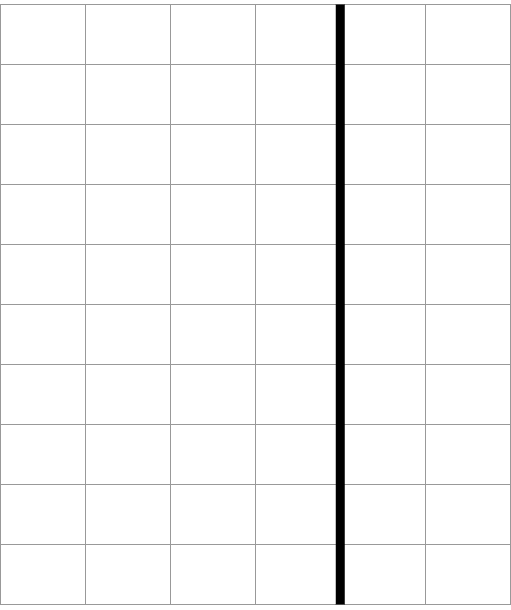

The diagram above was exported from draw.io. Its source (the exported page's mxGraphModel, read from the mxfile embedded in the PNG):
<mxGraphModel dx="1422" dy="857" grid="1" gridSize="10" guides="1" tooltips="1" connect="1" arrows="1" fold="1" page="1" pageScale="1" pageWidth="827" pageHeight="1169" math="0" shadow="0">
  <root>
    <mxCell id="0" />
    <mxCell id="1" parent="0" />
    <mxCell id="2" value="" style="rounded=0;whiteSpace=wrap;html=1;fontFamily=D2Coding;fontSize=24;fontColor=#FFB570;strokeColor=#999999;" vertex="1" parent="1">
      <mxGeometry x="650" y="160" width="85" height="60" as="geometry" />
    </mxCell>
    <mxCell id="3" value="" style="rounded=0;whiteSpace=wrap;html=1;fontFamily=D2Coding;fontSize=24;fontColor=#FFB570;strokeColor=#999999;" vertex="1" parent="1">
      <mxGeometry x="735" y="160" width="85" height="60" as="geometry" />
    </mxCell>
    <mxCell id="4" value="" style="rounded=0;whiteSpace=wrap;html=1;fontFamily=D2Coding;fontSize=24;fontColor=#FFB570;strokeColor=#999999;" vertex="1" parent="1">
      <mxGeometry x="820" y="160" width="85" height="60" as="geometry" />
    </mxCell>
    <mxCell id="5" value="" style="rounded=0;whiteSpace=wrap;html=1;fontFamily=D2Coding;fontSize=24;fontColor=#FFB570;strokeColor=#999999;" vertex="1" parent="1">
      <mxGeometry x="905" y="160" width="85" height="60" as="geometry" />
    </mxCell>
    <mxCell id="6" value="" style="rounded=0;whiteSpace=wrap;html=1;fontFamily=D2Coding;fontSize=24;fontColor=#FFB570;strokeColor=#999999;" vertex="1" parent="1">
      <mxGeometry x="990" y="160" width="85" height="60" as="geometry" />
    </mxCell>
    <mxCell id="7" value="" style="rounded=0;whiteSpace=wrap;html=1;fontFamily=D2Coding;fontSize=24;fontColor=#FFB570;strokeColor=#999999;" vertex="1" parent="1">
      <mxGeometry x="1075" y="160" width="85" height="60" as="geometry" />
    </mxCell>
    <mxCell id="8" value="" style="rounded=0;whiteSpace=wrap;html=1;fontFamily=D2Coding;fontSize=24;fontColor=#FFB570;strokeColor=#999999;" vertex="1" parent="1">
      <mxGeometry x="650" y="220" width="85" height="60" as="geometry" />
    </mxCell>
    <mxCell id="9" value="" style="rounded=0;whiteSpace=wrap;html=1;fontFamily=D2Coding;fontSize=24;fontColor=#FFB570;strokeColor=#999999;" vertex="1" parent="1">
      <mxGeometry x="735" y="220" width="85" height="60" as="geometry" />
    </mxCell>
    <mxCell id="10" value="" style="rounded=0;whiteSpace=wrap;html=1;fontFamily=D2Coding;fontSize=24;fontColor=#FFB570;strokeColor=#999999;" vertex="1" parent="1">
      <mxGeometry x="820" y="220" width="85" height="60" as="geometry" />
    </mxCell>
    <mxCell id="11" value="" style="rounded=0;whiteSpace=wrap;html=1;fontFamily=D2Coding;fontSize=24;fontColor=#FFB570;strokeColor=#999999;" vertex="1" parent="1">
      <mxGeometry x="905" y="220" width="85" height="60" as="geometry" />
    </mxCell>
    <mxCell id="12" value="" style="rounded=0;whiteSpace=wrap;html=1;fontFamily=D2Coding;fontSize=24;fontColor=#FFB570;strokeColor=#999999;" vertex="1" parent="1">
      <mxGeometry x="990" y="220" width="85" height="60" as="geometry" />
    </mxCell>
    <mxCell id="13" value="" style="rounded=0;whiteSpace=wrap;html=1;fontFamily=D2Coding;fontSize=24;fontColor=#FFB570;strokeColor=#999999;" vertex="1" parent="1">
      <mxGeometry x="1075" y="220" width="85" height="60" as="geometry" />
    </mxCell>
    <mxCell id="14" value="" style="rounded=0;whiteSpace=wrap;html=1;fontFamily=D2Coding;fontSize=24;fontColor=#FFB570;strokeColor=#999999;" vertex="1" parent="1">
      <mxGeometry x="650" y="280" width="85" height="60" as="geometry" />
    </mxCell>
    <mxCell id="15" value="" style="rounded=0;whiteSpace=wrap;html=1;fontFamily=D2Coding;fontSize=24;fontColor=#FFB570;strokeColor=#999999;" vertex="1" parent="1">
      <mxGeometry x="735" y="280" width="85" height="60" as="geometry" />
    </mxCell>
    <mxCell id="16" value="" style="rounded=0;whiteSpace=wrap;html=1;fontFamily=D2Coding;fontSize=24;fontColor=#FFB570;strokeColor=#999999;" vertex="1" parent="1">
      <mxGeometry x="820" y="280" width="85" height="60" as="geometry" />
    </mxCell>
    <mxCell id="17" value="" style="rounded=0;whiteSpace=wrap;html=1;fontFamily=D2Coding;fontSize=24;fontColor=#FFB570;strokeColor=#999999;" vertex="1" parent="1">
      <mxGeometry x="905" y="280" width="85" height="60" as="geometry" />
    </mxCell>
    <mxCell id="18" value="" style="rounded=0;whiteSpace=wrap;html=1;fontFamily=D2Coding;fontSize=24;fontColor=#FFB570;strokeColor=#999999;" vertex="1" parent="1">
      <mxGeometry x="990" y="280" width="85" height="60" as="geometry" />
    </mxCell>
    <mxCell id="19" value="" style="rounded=0;whiteSpace=wrap;html=1;fontFamily=D2Coding;fontSize=24;fontColor=#FFB570;strokeColor=#999999;" vertex="1" parent="1">
      <mxGeometry x="1075" y="280" width="85" height="60" as="geometry" />
    </mxCell>
    <mxCell id="20" value="" style="rounded=0;whiteSpace=wrap;html=1;fontFamily=D2Coding;fontSize=24;fontColor=#FFB570;strokeColor=#999999;" vertex="1" parent="1">
      <mxGeometry x="650" y="340" width="85" height="60" as="geometry" />
    </mxCell>
    <mxCell id="21" value="" style="rounded=0;whiteSpace=wrap;html=1;fontFamily=D2Coding;fontSize=24;fontColor=#FFB570;strokeColor=#999999;" vertex="1" parent="1">
      <mxGeometry x="735" y="340" width="85" height="60" as="geometry" />
    </mxCell>
    <mxCell id="22" value="" style="rounded=0;whiteSpace=wrap;html=1;fontFamily=D2Coding;fontSize=24;fontColor=#FFB570;strokeColor=#999999;" vertex="1" parent="1">
      <mxGeometry x="820" y="340" width="85" height="60" as="geometry" />
    </mxCell>
    <mxCell id="23" value="" style="rounded=0;whiteSpace=wrap;html=1;fontFamily=D2Coding;fontSize=24;fontColor=#FFB570;strokeColor=#999999;" vertex="1" parent="1">
      <mxGeometry x="905" y="340" width="85" height="60" as="geometry" />
    </mxCell>
    <mxCell id="24" value="" style="rounded=0;whiteSpace=wrap;html=1;fontFamily=D2Coding;fontSize=24;fontColor=#FFB570;strokeColor=#999999;" vertex="1" parent="1">
      <mxGeometry x="990" y="340" width="85" height="60" as="geometry" />
    </mxCell>
    <mxCell id="25" value="" style="rounded=0;whiteSpace=wrap;html=1;fontFamily=D2Coding;fontSize=24;fontColor=#FFB570;strokeColor=#999999;" vertex="1" parent="1">
      <mxGeometry x="1075" y="340" width="85" height="60" as="geometry" />
    </mxCell>
    <mxCell id="26" value="" style="rounded=0;whiteSpace=wrap;html=1;fontFamily=D2Coding;fontSize=24;fontColor=#FFB570;strokeColor=#999999;" vertex="1" parent="1">
      <mxGeometry x="650" y="400" width="85" height="60" as="geometry" />
    </mxCell>
    <mxCell id="27" value="" style="rounded=0;whiteSpace=wrap;html=1;fontFamily=D2Coding;fontSize=24;fontColor=#FFB570;strokeColor=#999999;" vertex="1" parent="1">
      <mxGeometry x="735" y="400" width="85" height="60" as="geometry" />
    </mxCell>
    <mxCell id="28" value="" style="rounded=0;whiteSpace=wrap;html=1;fontFamily=D2Coding;fontSize=24;fontColor=#FFB570;strokeColor=#999999;" vertex="1" parent="1">
      <mxGeometry x="820" y="400" width="85" height="60" as="geometry" />
    </mxCell>
    <mxCell id="29" value="" style="rounded=0;whiteSpace=wrap;html=1;fontFamily=D2Coding;fontSize=24;fontColor=#FFB570;strokeColor=#999999;" vertex="1" parent="1">
      <mxGeometry x="905" y="400" width="85" height="60" as="geometry" />
    </mxCell>
    <mxCell id="30" value="" style="rounded=0;whiteSpace=wrap;html=1;fontFamily=D2Coding;fontSize=24;fontColor=#FFB570;strokeColor=#999999;" vertex="1" parent="1">
      <mxGeometry x="990" y="400" width="85" height="60" as="geometry" />
    </mxCell>
    <mxCell id="31" value="" style="rounded=0;whiteSpace=wrap;html=1;fontFamily=D2Coding;fontSize=24;fontColor=#FFB570;strokeColor=#999999;" vertex="1" parent="1">
      <mxGeometry x="1075" y="400" width="85" height="60" as="geometry" />
    </mxCell>
    <mxCell id="32" value="" style="rounded=0;whiteSpace=wrap;html=1;fontFamily=D2Coding;fontSize=24;fontColor=#FFB570;strokeColor=#999999;" vertex="1" parent="1">
      <mxGeometry x="650" y="460" width="85" height="60" as="geometry" />
    </mxCell>
    <mxCell id="33" value="" style="rounded=0;whiteSpace=wrap;html=1;fontFamily=D2Coding;fontSize=24;fontColor=#FFB570;strokeColor=#999999;" vertex="1" parent="1">
      <mxGeometry x="735" y="460" width="85" height="60" as="geometry" />
    </mxCell>
    <mxCell id="34" value="" style="rounded=0;whiteSpace=wrap;html=1;fontFamily=D2Coding;fontSize=24;fontColor=#FFB570;strokeColor=#999999;" vertex="1" parent="1">
      <mxGeometry x="820" y="460" width="85" height="60" as="geometry" />
    </mxCell>
    <mxCell id="35" value="" style="rounded=0;whiteSpace=wrap;html=1;fontFamily=D2Coding;fontSize=24;fontColor=#FFB570;strokeColor=#999999;" vertex="1" parent="1">
      <mxGeometry x="905" y="460" width="85" height="60" as="geometry" />
    </mxCell>
    <mxCell id="36" value="" style="rounded=0;whiteSpace=wrap;html=1;fontFamily=D2Coding;fontSize=24;fontColor=#FFB570;strokeColor=#999999;" vertex="1" parent="1">
      <mxGeometry x="990" y="460" width="85" height="60" as="geometry" />
    </mxCell>
    <mxCell id="37" value="" style="rounded=0;whiteSpace=wrap;html=1;fontFamily=D2Coding;fontSize=24;fontColor=#FFB570;strokeColor=#999999;" vertex="1" parent="1">
      <mxGeometry x="1075" y="460" width="85" height="60" as="geometry" />
    </mxCell>
    <mxCell id="38" value="" style="rounded=0;whiteSpace=wrap;html=1;fontFamily=D2Coding;fontSize=24;fontColor=#FFB570;strokeColor=#999999;" vertex="1" parent="1">
      <mxGeometry x="650" y="520" width="85" height="60" as="geometry" />
    </mxCell>
    <mxCell id="39" value="" style="rounded=0;whiteSpace=wrap;html=1;fontFamily=D2Coding;fontSize=24;fontColor=#FFB570;strokeColor=#999999;" vertex="1" parent="1">
      <mxGeometry x="735" y="520" width="85" height="60" as="geometry" />
    </mxCell>
    <mxCell id="40" value="" style="rounded=0;whiteSpace=wrap;html=1;fontFamily=D2Coding;fontSize=24;fontColor=#FFB570;strokeColor=#999999;" vertex="1" parent="1">
      <mxGeometry x="820" y="520" width="85" height="60" as="geometry" />
    </mxCell>
    <mxCell id="41" value="" style="rounded=0;whiteSpace=wrap;html=1;fontFamily=D2Coding;fontSize=24;fontColor=#FFB570;strokeColor=#999999;" vertex="1" parent="1">
      <mxGeometry x="905" y="520" width="85" height="60" as="geometry" />
    </mxCell>
    <mxCell id="42" value="" style="rounded=0;whiteSpace=wrap;html=1;fontFamily=D2Coding;fontSize=24;fontColor=#FFB570;strokeColor=#999999;" vertex="1" parent="1">
      <mxGeometry x="990" y="520" width="85" height="60" as="geometry" />
    </mxCell>
    <mxCell id="43" value="" style="rounded=0;whiteSpace=wrap;html=1;fontFamily=D2Coding;fontSize=24;fontColor=#FFB570;strokeColor=#999999;" vertex="1" parent="1">
      <mxGeometry x="1075" y="520" width="85" height="60" as="geometry" />
    </mxCell>
    <mxCell id="44" value="" style="rounded=0;whiteSpace=wrap;html=1;fontFamily=D2Coding;fontSize=24;fontColor=#FFB570;strokeColor=#999999;" vertex="1" parent="1">
      <mxGeometry x="650" y="580" width="85" height="60" as="geometry" />
    </mxCell>
    <mxCell id="45" value="" style="rounded=0;whiteSpace=wrap;html=1;fontFamily=D2Coding;fontSize=24;fontColor=#FFB570;strokeColor=#999999;" vertex="1" parent="1">
      <mxGeometry x="735" y="580" width="85" height="60" as="geometry" />
    </mxCell>
    <mxCell id="46" value="" style="rounded=0;whiteSpace=wrap;html=1;fontFamily=D2Coding;fontSize=24;fontColor=#FFB570;strokeColor=#999999;" vertex="1" parent="1">
      <mxGeometry x="820" y="580" width="85" height="60" as="geometry" />
    </mxCell>
    <mxCell id="47" value="" style="rounded=0;whiteSpace=wrap;html=1;fontFamily=D2Coding;fontSize=24;fontColor=#FFB570;strokeColor=#999999;" vertex="1" parent="1">
      <mxGeometry x="905" y="580" width="85" height="60" as="geometry" />
    </mxCell>
    <mxCell id="48" value="" style="rounded=0;whiteSpace=wrap;html=1;fontFamily=D2Coding;fontSize=24;fontColor=#FFB570;strokeColor=#999999;" vertex="1" parent="1">
      <mxGeometry x="990" y="580" width="85" height="60" as="geometry" />
    </mxCell>
    <mxCell id="49" value="" style="rounded=0;whiteSpace=wrap;html=1;fontFamily=D2Coding;fontSize=24;fontColor=#FFB570;strokeColor=#999999;" vertex="1" parent="1">
      <mxGeometry x="1075" y="580" width="85" height="60" as="geometry" />
    </mxCell>
    <mxCell id="50" value="" style="rounded=0;whiteSpace=wrap;html=1;fontFamily=D2Coding;fontSize=24;fontColor=#FFB570;strokeColor=#999999;" vertex="1" parent="1">
      <mxGeometry x="650" y="640" width="85" height="60" as="geometry" />
    </mxCell>
    <mxCell id="51" value="" style="rounded=0;whiteSpace=wrap;html=1;fontFamily=D2Coding;fontSize=24;fontColor=#FFB570;strokeColor=#999999;" vertex="1" parent="1">
      <mxGeometry x="735" y="640" width="85" height="60" as="geometry" />
    </mxCell>
    <mxCell id="52" value="" style="rounded=0;whiteSpace=wrap;html=1;fontFamily=D2Coding;fontSize=24;fontColor=#FFB570;strokeColor=#999999;" vertex="1" parent="1">
      <mxGeometry x="820" y="640" width="85" height="60" as="geometry" />
    </mxCell>
    <mxCell id="53" value="" style="rounded=0;whiteSpace=wrap;html=1;fontFamily=D2Coding;fontSize=24;fontColor=#FFB570;strokeColor=#999999;" vertex="1" parent="1">
      <mxGeometry x="905" y="640" width="85" height="60" as="geometry" />
    </mxCell>
    <mxCell id="54" value="" style="rounded=0;whiteSpace=wrap;html=1;fontFamily=D2Coding;fontSize=24;fontColor=#FFB570;strokeColor=#999999;" vertex="1" parent="1">
      <mxGeometry x="990" y="640" width="85" height="60" as="geometry" />
    </mxCell>
    <mxCell id="55" value="" style="rounded=0;whiteSpace=wrap;html=1;fontFamily=D2Coding;fontSize=24;fontColor=#FFB570;strokeColor=#999999;" vertex="1" parent="1">
      <mxGeometry x="1075" y="640" width="85" height="60" as="geometry" />
    </mxCell>
    <mxCell id="56" value="" style="rounded=0;whiteSpace=wrap;html=1;fontFamily=D2Coding;fontSize=24;fontColor=#FFB570;strokeColor=#999999;" vertex="1" parent="1">
      <mxGeometry x="650" y="700" width="85" height="60" as="geometry" />
    </mxCell>
    <mxCell id="57" value="" style="rounded=0;whiteSpace=wrap;html=1;fontFamily=D2Coding;fontSize=24;fontColor=#FFB570;strokeColor=#999999;" vertex="1" parent="1">
      <mxGeometry x="735" y="700" width="85" height="60" as="geometry" />
    </mxCell>
    <mxCell id="58" value="" style="rounded=0;whiteSpace=wrap;html=1;fontFamily=D2Coding;fontSize=24;fontColor=#FFB570;strokeColor=#999999;" vertex="1" parent="1">
      <mxGeometry x="820" y="700" width="85" height="60" as="geometry" />
    </mxCell>
    <mxCell id="59" value="" style="rounded=0;whiteSpace=wrap;html=1;fontFamily=D2Coding;fontSize=24;fontColor=#FFB570;strokeColor=#999999;" vertex="1" parent="1">
      <mxGeometry x="905" y="700" width="85" height="60" as="geometry" />
    </mxCell>
    <mxCell id="60" value="" style="rounded=0;whiteSpace=wrap;html=1;fontFamily=D2Coding;fontSize=24;fontColor=#FFB570;strokeColor=#999999;" vertex="1" parent="1">
      <mxGeometry x="990" y="700" width="85" height="60" as="geometry" />
    </mxCell>
    <mxCell id="61" value="" style="rounded=0;whiteSpace=wrap;html=1;fontFamily=D2Coding;fontSize=24;fontColor=#FFB570;strokeColor=#999999;" vertex="1" parent="1">
      <mxGeometry x="1075" y="700" width="85" height="60" as="geometry" />
    </mxCell>
    <mxCell id="62" value="" style="endArrow=none;html=1;rounded=0;fontSize=24;fontColor=#FF0000;strokeWidth=9;" edge="1" parent="1">
      <mxGeometry width="50" height="50" relative="1" as="geometry">
        <mxPoint x="989.7600000000002" y="760" as="sourcePoint" />
        <mxPoint x="989.7600000000002" y="160" as="targetPoint" />
      </mxGeometry>
    </mxCell>
  </root>
</mxGraphModel>